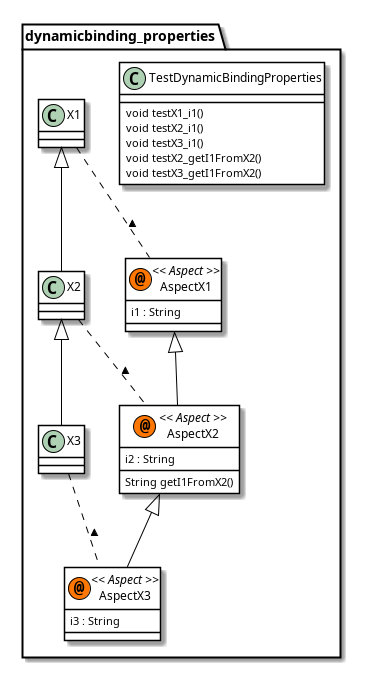

The diagram above was rendered by PlantUML. Its source (embedded in the PNG):
@startuml

skinparam class {
	BackgroundColor White
	ArrowColor Black
	BorderColor Black
}
package dynamicbinding_properties {
	class	TestDynamicBindingProperties {
		void testX1_i1()
		void testX2_i1()
		void testX3_i1()
		void testX2_getI1FromX2()
		void testX3_getI1FromX2()
	}
	class	X1 {
	}
	class	X2 {
	}
	class	X3 {
	}
	class	AspectX1 << (@,#FF7700) Aspect >> {
		i1 : String
	}
	class	AspectX2 << (@,#FF7700) Aspect >> {
		i2 : String
		String getI1FromX2()
	}
	class	AspectX3 << (@,#FF7700) Aspect >> {
		i3 : String
	}
}
X1 <|-- X2      
X2 <|-- X3      
X1 .. AspectX1 : <      
AspectX1 <|-- AspectX2      
X2 .. AspectX2 : <      
AspectX2 <|-- AspectX3      
X3 .. AspectX3 : <      
@enduml